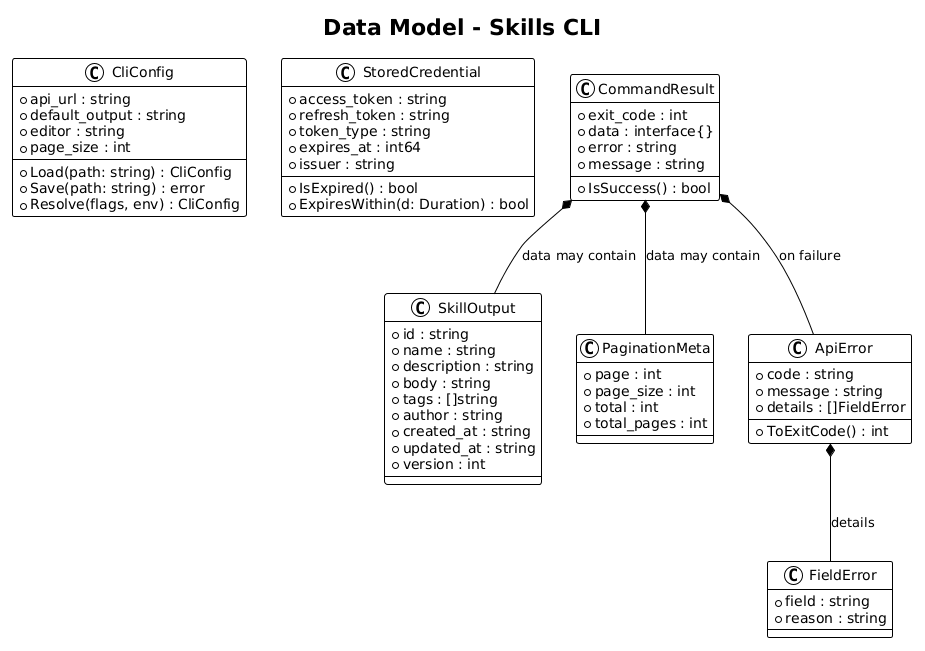

The diagram above was rendered by PlantUML. Its source (embedded in the PNG):
@startuml
!theme plain

title Data Model - Skills CLI

class CliConfig {
    +api_url : string
    +default_output : string
    +editor : string
    +page_size : int
    --
    +Load(path: string) : CliConfig
    +Save(path: string) : error
    +Resolve(flags, env) : CliConfig
}

class StoredCredential {
    +access_token : string
    +refresh_token : string
    +token_type : string
    +expires_at : int64
    +issuer : string
    --
    +IsExpired() : bool
    +ExpiresWithin(d: Duration) : bool
}

class CommandResult {
    +exit_code : int
    +data : interface{}
    +error : string
    +message : string
    --
    +IsSuccess() : bool
}

class SkillOutput {
    +id : string
    +name : string
    +description : string
    +body : string
    +tags : []string
    +author : string
    +created_at : string
    +updated_at : string
    +version : int
}

class PaginationMeta {
    +page : int
    +page_size : int
    +total : int
    +total_pages : int
}

class ApiError {
    +code : string
    +message : string
    +details : []FieldError
    --
    +ToExitCode() : int
}

class FieldError {
    +field : string
    +reason : string
}

CommandResult *-- SkillOutput : "data may contain"
CommandResult *-- PaginationMeta : "data may contain"
CommandResult *-- ApiError : "on failure"
ApiError *-- FieldError : "details"
@enduml